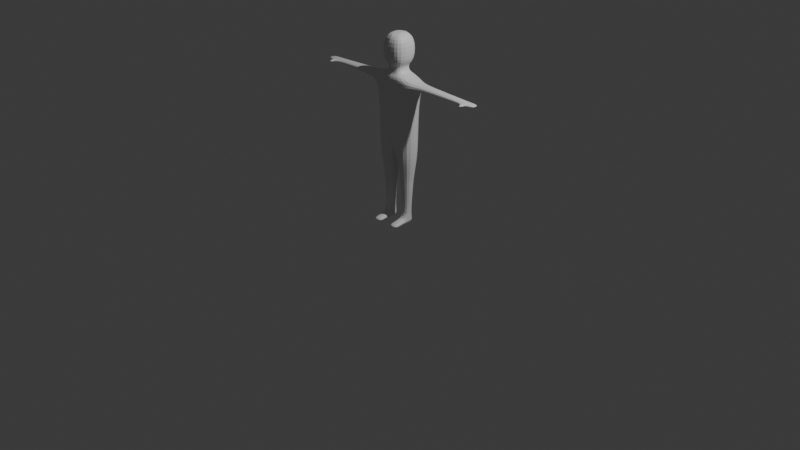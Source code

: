 # Source: man.blend  (saved by Blender 4.3.34; exported with 4.5.12 LTS)
import bpy
from mathutils import Matrix  # noqa: F401  (used for matrix-valued properties, if any)

bpy.ops.wm.read_factory_settings(use_empty=True)
scene = bpy.context.scene
scene.name = 'Scene'

# ---- collections
col_collection = bpy.data.collections.new('Collection'); scene.collection.children.link(col_collection)

# ---- materials (node trees are filled in below, after node groups)
mat_material = bpy.data.materials.new('Material')
mat_material.alpha_threshold = 0.0
mat_material.roughness = 0.5
mat_material.line_color = (0.0, 0.0, 0.0, 1.0)

# ---- material node trees
mat_material.use_nodes = True; mat_material.node_tree.nodes.clear()
_N = mat_material.node_tree.nodes; _L = mat_material.node_tree.links
n0 = _N.new('ShaderNodeOutputMaterial'); n0.name = 'Material Output'; n0.location = (300, 300)
n1 = _N.new('ShaderNodeBsdfPrincipled'); n1.name = 'Principled BSDF'; n1.location = (10, 300)
n1.inputs[3].default_value = 1.45
_L.new(n1.outputs[0], n0.inputs[0])
n0.is_active_output = True

# ---- world
world_world = bpy.data.worlds.new('World'); scene.world = world_world
world_world.use_nodes = True; world_world.node_tree.nodes.clear()
_N = world_world.node_tree.nodes; _L = world_world.node_tree.links
n0 = _N.new('ShaderNodeOutputWorld'); n0.name = 'World Output'; n0.location = (300, 300)
n1 = _N.new('ShaderNodeBackground'); n1.name = 'Background'; n1.location = (10, 300)
n1.inputs[0].default_value = (0.05088, 0.05088, 0.05088, 1.0)
_L.new(n1.outputs[0], n0.inputs[0])
n0.is_active_output = True
world_world.color = (0.05088, 0.05088, 0.05088)
world_world.sun_shadow_jitter_overblur = 0.0

# ---- cameras
cam_camera = bpy.data.cameras.new('Camera')
cam_camera.clip_end = 100.0
cam_camera.ortho_scale = 7.314

# ---- lights
light_light = bpy.data.lights.new('Light', 'POINT')
light_light.energy = 1000.0
light_light.shadow_soft_size = 0.1

# ---- meshes
me_cube = bpy.data.meshes.new('Cube')
me_cube.from_pydata([(0.08035, 0.08031, 1.561), (0.2256, 0.1119, 0.8077), (0.08035, -0.08031, 1.561), (0.2256, -0.1119, 0.8077), (0.2256, -0.1119, 1.537), (0.2256, 0.1119, 1.537), (0.08035, -0.08031, 1.644), (0.08035, 0.08031, 1.644), (0.1467, -0.1267, 1.683), (0.1467, 0.1267, 1.683), (0.1467, -0.1267, 1.9), (0.1467, 0.1267, 1.9), (0.04923, -0.0492, 1.957), (0.04923, 0.0492, 1.957), (0.2256, 0.1119, 1.407), (0.2256, -0.1119, 1.407), (0.3013, 0.06843, 1.512), (0.3013, -0.06843, 1.512), (0.3013, 0.06843, 1.432), (0.3013, -0.06843, 1.432), (0.8722, 0.04542, 1.488), (0.8722, -0.04542, 1.488), (0.8722, 0.04542, 1.456), (0.8722, -0.04542, 1.456), (1.004, 0.04542, 1.48), (1.004, -0.04542, 1.48), (1.004, 0.04542, 1.464), (1.004, -0.04542, 1.464), (0.9146, -0.04542, 1.456), (0.9146, -0.04542, 1.488), (0.9146, 0.04542, 1.488), (0.9146, 0.04542, 1.456), (0.8831, -0.1087, 1.48), (0.8831, -0.1087, 1.464), (0.9037, -0.1087, 1.48), (0.9037, -0.1087, 1.464), (-0.001697, 0.1272, 1.537), (-0.001697, -0.1272, 0.7185), (-0.001697, -0.1272, 1.537), (-0.001697, 0.1272, 0.7185), (0.6247, 0.0554, 1.498), (0.5488, 0.05846, 1.502), (0.5868, 0.05693, 1.5), (0.5488, 0.05846, 1.443), (0.6247, 0.0554, 1.446), (0.5868, 0.05693, 1.444), (0.6247, -0.0554, 1.446), (0.5488, -0.05846, 1.443), (0.5868, -0.05693, 1.444), (0.5488, -0.05846, 1.502), (0.6247, -0.0554, 1.498), (0.5868, -0.05693, 1.5), (-0.0006047, -0.09132, 1.561), (-0.0006047, 0.09132, 1.561), (-0.0006047, -0.09132, 1.644), (-0.0006047, 0.09132, 1.644), (-0.0009539, -0.144, 1.683), (-0.0009539, 0.144, 1.683), (-0.0009539, -0.144, 1.9), (-0.0009539, 0.144, 1.9), (-0.0003705, -0.05595, 1.957), (-0.0003705, 0.05595, 1.957), (-0.001697, 0.1272, 1.407), (-0.001697, -0.1272, 1.407), (0.018, -0.09248, 0.6356), (0.2059, -0.09248, 0.6356), (0.2059, 0.09248, 0.6356), (0.018, 0.09248, 0.6356), (0.07192, -0.03939, 0.08178), (0.1519, -0.03939, 0.08178), (0.1519, 0.03939, 0.08178), (0.07192, 0.03939, 0.08178), (0.05441, -0.03939, 0.005772), (0.1695, -0.03939, 0.005772), (0.1695, 0.07313, 0.005772), (0.05441, 0.07313, 0.005772), (0.07192, -0.2066, 0.03194), (0.1519, -0.2066, 0.03194), (0.05441, -0.2066, 0.005772), (0.1695, -0.2066, 0.005772), (0.1519, -0.1423, 0.0511), (0.1519, -0.1037, 0.06262), (0.1519, -0.123, 0.05686), (0.1695, -0.1037, 0.005772), (0.1695, -0.1423, 0.005772), (0.1695, -0.123, 0.005772), (0.05441, -0.1037, 0.005772), (0.05441, -0.1423, 0.005772), (0.05441, -0.123, 0.005772), (0.07192, -0.1037, 0.06262), (0.07192, -0.1423, 0.0511), (0.07192, -0.123, 0.05686), (0.1838, -0.07071, 0.4873), (0.1766, -0.06364, 0.3957), (0.1802, -0.06718, 0.4415), (0.0401, -0.07071, 0.4873), (0.04728, -0.06364, 0.3957), (0.04369, -0.06718, 0.4415), (0.04728, 0.06364, 0.3957), (0.0401, 0.07071, 0.4873), (0.04369, 0.06718, 0.4415), (0.1838, 0.07071, 0.4873), (0.1766, 0.06364, 0.3957), (0.1802, 0.06718, 0.4415)], [], [(39, 1, 66, 67), (15, 14, 18, 19), (62, 36, 5, 14), (0, 2, 4, 5), (53, 0, 5, 36), (6, 7, 9, 8), (2, 0, 7, 6), (52, 2, 6, 54), (54, 6, 8, 56), (58, 10, 12, 60), (56, 8, 10, 58), (8, 9, 11, 10), (10, 11, 13, 12), (39, 62, 14, 1), (1, 14, 15, 3), (16, 17, 49, 41), (5, 4, 17, 16), (4, 15, 19, 17), (14, 5, 16, 18), (29, 28, 27, 25), (17, 19, 47, 49), (18, 16, 41, 43), (50, 46, 23, 21), (26, 24, 25, 27), (30, 29, 25, 24), (28, 31, 26, 27), (31, 30, 24, 26), (22, 20, 30, 31), (23, 22, 31, 28), (20, 21, 29, 30), (21, 23, 33, 32), (32, 33, 35, 34), (29, 21, 32, 34), (23, 28, 35, 33), (28, 29, 34, 35), (46, 44, 22, 23), (19, 18, 43, 47), (3, 15, 63, 37), (44, 40, 20, 22), (44, 46, 48, 45), (45, 48, 47, 43), (50, 40, 42, 51), (51, 42, 41, 49), (46, 50, 51, 48), (48, 51, 49, 47), (40, 44, 45, 42), (42, 45, 43, 41), (40, 50, 21, 20), (11, 59, 61, 13), (13, 61, 60, 12), (9, 57, 59, 11), (7, 55, 57, 9), (2, 52, 38, 4), (15, 4, 38, 63), (0, 53, 55, 7), (1, 3, 65, 66), (37, 39, 67, 64), (3, 37, 64, 65), (68, 71, 75, 72), (102, 93, 69, 70), (64, 67, 99, 95), (96, 98, 71, 68), (75, 74, 73, 72), (70, 69, 73, 74), (71, 70, 74, 75), (69, 68, 89, 81), (77, 76, 78, 79), (68, 72, 86, 89), (93, 96, 68, 69), (73, 69, 81, 83), (72, 73, 83, 86), (90, 87, 78, 76), (87, 84, 79, 78), (84, 80, 77, 79), (90, 80, 82, 91), (91, 82, 81, 89), (87, 90, 91, 88), (88, 91, 89, 86), (84, 87, 88, 85), (85, 88, 86, 83), (80, 84, 85, 82), (82, 85, 83, 81), (80, 90, 76, 77), (67, 66, 101, 99), (66, 65, 92, 101), (98, 102, 70, 71), (102, 98, 100, 103), (103, 100, 99, 101), (93, 102, 103, 94), (94, 103, 101, 92), (96, 93, 94, 97), (97, 94, 92, 95), (98, 96, 97, 100), (100, 97, 95, 99), (65, 64, 95, 92)])
_uv = me_cube.uv_layers.new(name='UVMap')
_uv.uv.foreach_set('vector', [0.375, 0.3741, 0.375, 0.5, 0.375, 0.5, 0.375, 0.3741, 0.5777, 0.75, 0.5777, 0.5, 0.5777, 0.5, 0.5777, 0.75, 0.5777, 0.3741, 0.625, 0.3741, 0.625, 0.5, 0.5777, 0.5, 0.6425, 0.5353, 0.6425, 0.7147, 0.625, 0.75, 0.625, 0.5, 0.7508, 0.5353, 0.6425, 0.5353, 0.625, 0.5, 0.7509, 0.5, 0.6425, 0.7147, 0.6425, 0.5353, 0.6425, 0.5353, 0.6425, 0.7147, 0.6425, 0.7147, 0.6425, 0.5353, 0.6425, 0.5353, 0.6425, 0.7147, 0.7508, 0.7147, 0.6425, 0.7147, 0.6425, 0.7147, 0.7508, 0.7147, 0.7508, 0.7147, 0.6425, 0.7147, 0.6425, 0.7147, 0.7508, 0.7147, 0.7508, 0.7147, 0.6425, 0.7147, 0.6425, 0.7147, 0.7508, 0.7147, 0.7508, 0.7147, 0.6425, 0.7147, 0.6425, 0.7147, 0.7508, 0.7147, 0.6425, 0.7147, 0.6425, 0.5353, 0.6425, 0.5353, 0.6425, 0.7147, 0.6425, 0.7147, 0.6425, 0.5353, 0.6425, 0.5353, 0.6425, 0.7147, 0.375, 0.3741, 0.5777, 0.3741, 0.5777, 0.5, 0.375, 0.5, 0.375, 0.5, 0.5777, 0.5, 0.5777, 0.75, 0.375, 0.75, 0.625, 0.5, 0.625, 0.75, 0.625, 0.75, 0.625, 0.5, 0.625, 0.5, 0.625, 0.75, 0.625, 0.75, 0.625, 0.5, 0.625, 0.75, 0.5777, 0.75, 0.5777, 0.75, 0.625, 0.75, 0.5777, 0.5, 0.625, 0.5, 0.625, 0.5, 0.5777, 0.5, 0.625, 0.75, 0.5777, 0.75, 0.5777, 0.75, 0.625, 0.75, 0.625, 0.75, 0.5777, 0.75, 0.5777, 0.75, 0.625, 0.75, 0.5777, 0.5, 0.625, 0.5, 0.625, 0.5, 0.5777, 0.5, 0.625, 0.75, 0.5777, 0.75, 0.5777, 0.75, 0.625, 0.75, 0.5777, 0.5, 0.625, 0.5, 0.625, 0.75, 0.5777, 0.75, 0.625, 0.5, 0.625, 0.75, 0.625, 0.75, 0.625, 0.5, 0.5777, 0.75, 0.5777, 0.5, 0.5777, 0.5, 0.5777, 0.75, 0.5777, 0.5, 0.625, 0.5, 0.625, 0.5, 0.5777, 0.5, 0.5777, 0.5, 0.625, 0.5, 0.625, 0.5, 0.5777, 0.5, 0.5777, 0.75, 0.5777, 0.5, 0.5777, 0.5, 0.5777, 0.75, 0.625, 0.5, 0.625, 0.75, 0.625, 0.75, 0.625, 0.5, 0.625, 0.75, 0.5777, 0.75, 0.5777, 0.75, 0.625, 0.75, 0.625, 0.75, 0.5777, 0.75, 0.5777, 0.75, 0.625, 0.75, 0.625, 0.75, 0.625, 0.75, 0.625, 0.75, 0.625, 0.75, 0.5777, 0.75, 0.5777, 0.75, 0.5777, 0.75, 0.5777, 0.75, 0.5777, 0.75, 0.625, 0.75, 0.625, 0.75, 0.5777, 0.75, 0.5777, 0.75, 0.5777, 0.5, 0.5777, 0.5, 0.5777, 0.75, 0.5777, 0.75, 0.5777, 0.5, 0.5777, 0.5, 0.5777, 0.75, 0.375, 0.75, 0.5777, 0.75, 0.5777, 0.8759, 0.375, 0.8759, 0.5777, 0.5, 0.625, 0.5, 0.625, 0.5, 0.5777, 0.5, 0.5777, 0.5, 0.5777, 0.75, 0.5777, 0.75, 0.5777, 0.5, 0.5777, 0.5, 0.5777, 0.75, 0.5777, 0.75, 0.5777, 0.5, 0.625, 0.75, 0.625, 0.5, 0.625, 0.5, 0.625, 0.75, 0.625, 0.75, 0.625, 0.5, 0.625, 0.5, 0.625, 0.75, 0.5777, 0.75, 0.625, 0.75, 0.625, 0.75, 0.5777, 0.75, 0.5777, 0.75, 0.625, 0.75, 0.625, 0.75, 0.5777, 0.75, 0.625, 0.5, 0.5777, 0.5, 0.5777, 0.5, 0.625, 0.5, 0.625, 0.5, 0.5777, 0.5, 0.5777, 0.5, 0.625, 0.5, 0.625, 0.5, 0.625, 0.75, 0.625, 0.75, 0.625, 0.5, 0.6425, 0.5353, 0.7508, 0.5353, 0.7508, 0.5353, 0.6425, 0.5353, 0.6425, 0.5353, 0.7508, 0.5353, 0.7508, 0.7147, 0.6425, 0.7147, 0.6425, 0.5353, 0.7508, 0.5353, 0.7508, 0.5353, 0.6425, 0.5353, 0.6425, 0.5353, 0.7508, 0.5353, 0.7508, 0.5353, 0.6425, 0.5353, 0.6425, 0.7147, 0.7508, 0.7147, 0.7509, 0.75, 0.625, 0.75, 0.5777, 0.75, 0.625, 0.75, 0.625, 0.8759, 0.5777, 0.8759, 0.6425, 0.5353, 0.7508, 0.5353, 0.7508, 0.5353, 0.6425, 0.5353, 0.375, 0.5, 0.375, 0.75, 0.375, 0.75, 0.375, 0.5, 0.2491, 0.75, 0.2491, 0.5, 0.2491, 0.5, 0.2491, 0.75, 0.375, 0.75, 0.375, 0.8759, 0.375, 0.8759, 0.375, 0.75, 0.2491, 0.75, 0.2491, 0.5, 0.2491, 0.5, 0.2491, 0.75, 0.375, 0.5, 0.375, 0.75, 0.375, 0.75, 0.375, 0.5, 0.2491, 0.75, 0.2491, 0.5, 0.2491, 0.5, 0.2491, 0.75, 0.2491, 0.75, 0.2491, 0.5, 0.2491, 0.5, 0.2491, 0.75, 0.2491, 0.5, 0.375, 0.5, 0.375, 0.75, 0.2491, 0.75, 0.375, 0.5, 0.375, 0.75, 0.375, 0.75, 0.375, 0.5, 0.375, 0.3741, 0.375, 0.5, 0.375, 0.5, 0.375, 0.3741, 0.375, 0.75, 0.375, 0.8759, 0.375, 0.8759, 0.375, 0.75, 0.375, 0.75, 0.375, 0.8759, 0.375, 0.8759, 0.375, 0.75, 0.2491, 0.75, 0.2491, 0.75, 0.2491, 0.75, 0.2491, 0.75, 0.375, 0.75, 0.375, 0.8759, 0.375, 0.8759, 0.375, 0.75, 0.375, 0.75, 0.375, 0.75, 0.375, 0.75, 0.375, 0.75, 0.2491, 0.75, 0.375, 0.75, 0.375, 0.75, 0.2491, 0.75, 0.2491, 0.75, 0.2491, 0.75, 0.2491, 0.75, 0.2491, 0.75, 0.2491, 0.75, 0.375, 0.75, 0.375, 0.75, 0.2491, 0.75, 0.375, 0.75, 0.375, 0.75, 0.375, 0.75, 0.375, 0.75, 0.375, 0.8759, 0.375, 0.75, 0.375, 0.75, 0.375, 0.8759, 0.375, 0.8759, 0.375, 0.75, 0.375, 0.75, 0.375, 0.8759, 0.2491, 0.75, 0.2491, 0.75, 0.2491, 0.75, 0.2491, 0.75, 0.2491, 0.75, 0.2491, 0.75, 0.2491, 0.75, 0.2491, 0.75, 0.375, 0.75, 0.2491, 0.75, 0.2491, 0.75, 0.375, 0.75, 0.375, 0.75, 0.2491, 0.75, 0.2491, 0.75, 0.375, 0.75, 0.375, 0.75, 0.375, 0.75, 0.375, 0.75, 0.375, 0.75, 0.375, 0.75, 0.375, 0.75, 0.375, 0.75, 0.375, 0.75, 0.375, 0.75, 0.375, 0.8759, 0.375, 0.8759, 0.375, 0.75, 0.375, 0.3741, 0.375, 0.5, 0.375, 0.5, 0.375, 0.3741, 0.375, 0.5, 0.375, 0.75, 0.375, 0.75, 0.375, 0.5, 0.375, 0.3741, 0.375, 0.5, 0.375, 0.5, 0.375, 0.3741, 0.375, 0.5, 0.375, 0.3741, 0.375, 0.3741, 0.375, 0.5, 0.375, 0.5, 0.375, 0.3741, 0.375, 0.3741, 0.375, 0.5, 0.375, 0.75, 0.375, 0.5, 0.375, 0.5, 0.375, 0.75, 0.375, 0.75, 0.375, 0.5, 0.375, 0.5, 0.375, 0.75, 0.375, 0.8759, 0.375, 0.75, 0.375, 0.75, 0.375, 0.8759, 0.375, 0.8759, 0.375, 0.75, 0.375, 0.75, 0.375, 0.8759, 0.2491, 0.5, 0.2491, 0.75, 0.2491, 0.75, 0.2491, 0.5, 0.2491, 0.5, 0.2491, 0.75, 0.2491, 0.75, 0.2491, 0.5, 0.375, 0.75, 0.375, 0.8759, 0.375, 0.8759, 0.375, 0.75])
me_cube.materials.append(mat_material)
me_cube.use_mirror_vertex_groups = False
me_cube.update()

# ---- objects
ob_cube = bpy.data.objects.new('Cube', me_cube)
ob_light = bpy.data.objects.new('Light', light_light)
ob_camera = bpy.data.objects.new('Camera', cam_camera)

# ---- transforms, parenting, visibility, modifiers, constraints
ob_cube.location = (0.0, 0.0, 0.0)
ob_cube.lock_rotations_4d = False
ob_cube.empty_display_type = 'ARROWS'
ob_cube.lineart.crease_threshold = 0.0
_m = ob_cube.modifiers.new('Mirror', 'MIRROR')
_m = ob_cube.modifiers.new('Subdivision', 'SUBSURF')
_m.levels = 3
ob_light.location = (4.076, 1.005, 5.904)
ob_light.rotation_euler = (0.6503, 0.05522, 1.866)
ob_light.lock_rotations_4d = False
ob_light.empty_display_type = 'ARROWS'
ob_light.color = (0.0, 0.0, 0.0, 0.0)
ob_light.lineart.crease_threshold = 0.0
ob_camera.location = (7.359, -6.926, 4.958)
ob_camera.rotation_euler = (1.109, 0.0, 0.8149)
ob_camera.lock_rotations_4d = False
ob_camera.empty_display_type = 'ARROWS'
ob_camera.color = (0.0, 0.0, 0.0, 0.0)
ob_camera.display_type = 'WIRE'
ob_camera.lineart.crease_threshold = 0.0

# ---- collection membership
col_collection.objects.link(ob_cube)
col_collection.objects.link(ob_light)
col_collection.objects.link(ob_camera)

# ---- scene / render settings (as saved in the file)
scene.camera = ob_camera
scene.frame_start = 1; scene.frame_end = 250; scene.frame_set(0)
scene.render.engine = 'BLENDER_EEVEE_NEXT'
bpy.context.view_layer.update()
